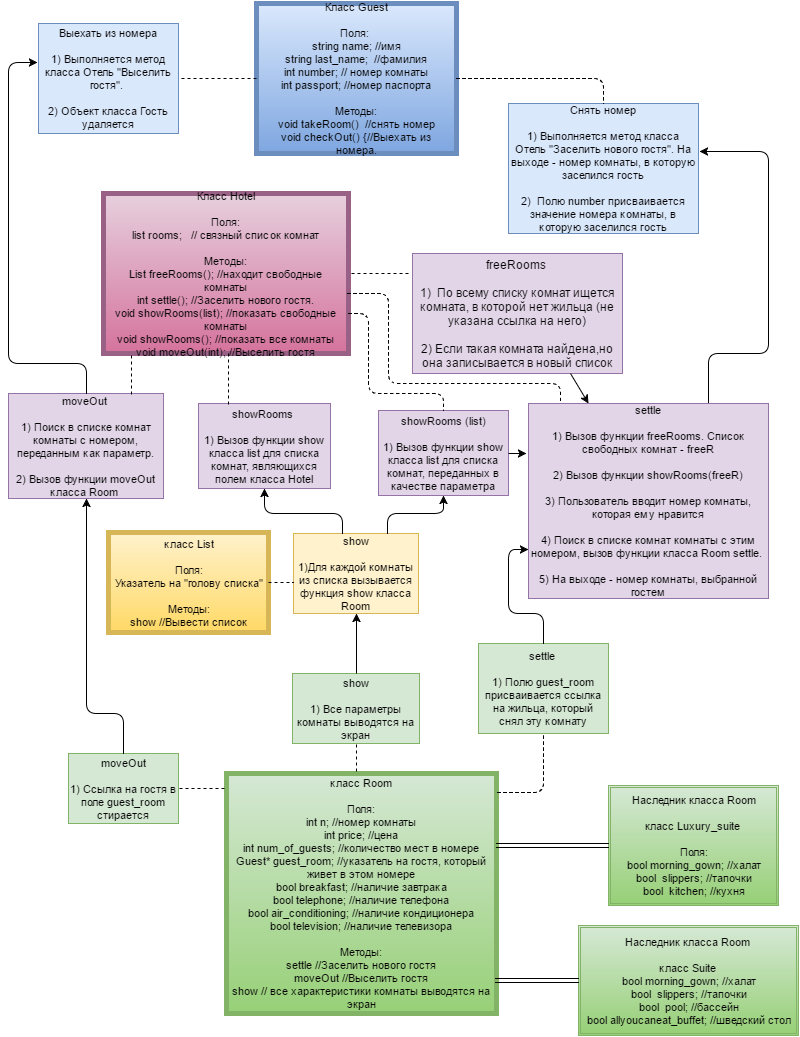

The diagram above was exported from draw.io. Its source (the exported page's mxGraphModel, read from the mxfile embedded in the PNG):
<mxGraphModel dx="876" dy="487" grid="1" gridSize="10" guides="1" tooltips="1" connect="1" arrows="1" fold="1" page="1" pageScale="1" pageWidth="826" pageHeight="1169" background="#ffffff" math="0" shadow="0">
  <root>
    <mxCell id="0" />
    <mxCell id="1" parent="0" />
    <mxCell id="2" value="Класс Guest&lt;div&gt;&lt;br&gt;&lt;/div&gt;&lt;div&gt;Поля:&amp;nbsp;&lt;/div&gt;&lt;div&gt;&lt;div&gt;string name; //имя&lt;/div&gt;&lt;div&gt;string last_name; &amp;nbsp;//фамилия&lt;/div&gt;&lt;div&gt;int number; // номер комнаты&lt;/div&gt;&lt;div&gt;int passport; //номер паспорта&lt;/div&gt;&lt;/div&gt;&lt;div&gt;&lt;br&gt;&lt;/div&gt;&lt;div&gt;Методы:&lt;/div&gt;&lt;div&gt;void takeRoom() &amp;nbsp;//снять номер&lt;/div&gt;&lt;div&gt;void checkOut() {//Выехать из номера.&lt;br&gt;&lt;/div&gt;" style="whiteSpace=wrap;html=1;fontFamily=Helvetica;fontSize=11;fillColor=#dae8fc;strokeColor=#6c8ebf;gradientColor=#7ea6e0;strokeWidth=5;" vertex="1" parent="1">
      <mxGeometry x="258" y="90" width="200" height="150" as="geometry" />
    </mxCell>
    <mxCell id="4" value="Снять номер&lt;div&gt;&lt;br&gt;&lt;/div&gt;&lt;div&gt;1) Выполняется метод класса Отель &quot;Заселить нового гостя&quot;. На выходе - номер комнаты, в которую заселился гость&lt;/div&gt;&lt;div&gt;&lt;br&gt;&lt;/div&gt;&lt;div&gt;2) &amp;nbsp;Полю number присваивается значение номера комнаты, в которую заселился гость&lt;/div&gt;" style="whiteSpace=wrap;html=1;fontFamily=Helvetica;fontSize=11;fillColor=#dae8fc;strokeColor=#6c8ebf;" vertex="1" parent="1">
      <mxGeometry x="510" y="190" width="190" height="130" as="geometry" />
    </mxCell>
    <mxCell id="6" value="Выехать из номера&lt;div&gt;&lt;br&gt;&lt;/div&gt;&lt;div&gt;1) Выполняется метод класса Отель &quot;Выселить гостя&quot;.&amp;nbsp;&lt;br&gt;&lt;/div&gt;&lt;div&gt;&lt;br&gt;&lt;/div&gt;&lt;div&gt;2) Объект класса Гость удаляется&lt;/div&gt;" style="whiteSpace=wrap;html=1;fontFamily=Helvetica;fontSize=11;fillColor=#dae8fc;strokeColor=#6c8ebf;" vertex="1" parent="1">
      <mxGeometry x="40" y="110" width="140" height="110" as="geometry" />
    </mxCell>
    <mxCell id="7" value="Класс Hotel&lt;div&gt;&lt;br&gt;&lt;/div&gt;&lt;div&gt;Поля:&lt;/div&gt;&lt;div&gt;&lt;div&gt;list rooms; &amp;nbsp; // связный список комнат&lt;/div&gt;&lt;div&gt;&lt;br&gt;&lt;/div&gt;&lt;div&gt;Методы:&lt;/div&gt;&lt;div&gt;List freeRooms(); //находит свободные комнаты&lt;br&gt;&lt;/div&gt;&lt;div&gt;int settle(); //Заселить нового гостя.&lt;br&gt;&lt;/div&gt;&lt;div&gt;void showRooms(list); //показать свободные комнаты&lt;/div&gt;&lt;div&gt;&lt;span&gt;void showRooms(); //показать все комнаты&lt;/span&gt;&lt;/div&gt;&lt;div&gt;void moveOut(int); //Выселить гостя&lt;/div&gt;&lt;/div&gt;" style="whiteSpace=wrap;html=1;fontFamily=Helvetica;fontSize=11;fillColor=#e6d0de;strokeColor=#996185;gradientColor=#d5739d;strokeWidth=5;" vertex="1" parent="1">
      <mxGeometry x="105" y="280" width="245" height="160" as="geometry" />
    </mxCell>
    <mxCell id="10" value="" style="endArrow=classic;html=1;fontFamily=Helvetica;fontSize=11;exitX=0.75;exitY=0;entryX=1.005;entryY=0.369;entryPerimeter=0;" edge="1" parent="1" source="15" target="4">
      <mxGeometry width="50" height="50" relative="1" as="geometry">
        <mxPoint x="10" y="120" as="sourcePoint" />
        <mxPoint x="720" y="280" as="targetPoint" />
        <Array as="points">
          <mxPoint x="710" y="440" />
          <mxPoint x="770" y="440" />
          <mxPoint x="770" y="238" />
        </Array>
      </mxGeometry>
    </mxCell>
    <mxCell id="12" value="freeRooms&amp;nbsp;&lt;div&gt;&lt;br&gt;&lt;/div&gt;&lt;div&gt;1) &amp;nbsp;По всему списку комнат ищется комната, в которой нет жильца (не указана ссылка на него)&lt;/div&gt;&lt;div&gt;&lt;br&gt;&lt;/div&gt;&lt;div&gt;2) Если такая комната найдена,но она записывается в новый список&lt;/div&gt;" style="whiteSpace=wrap;html=1;fillColor=#e1d5e7;strokeColor=#9673a6;" vertex="1" parent="1">
      <mxGeometry x="414" y="340" width="210" height="120" as="geometry" />
    </mxCell>
    <mxCell id="13" value="showRooms&amp;nbsp;&lt;div&gt;&lt;br&gt;&lt;/div&gt;&lt;div&gt;1) Вызов функции show класса list для списка комнат, являющихся полем класса Hotel&lt;/div&gt;" style="whiteSpace=wrap;html=1;fontFamily=Helvetica;fontSize=11;fillColor=#e1d5e7;strokeColor=#9673a6;" vertex="1" parent="1">
      <mxGeometry x="200" y="490" width="132" height="85" as="geometry" />
    </mxCell>
    <mxCell id="14" value="moveOut&amp;nbsp;&lt;div&gt;&lt;br&gt;&lt;/div&gt;&lt;div&gt;1) Поиск в списке комнат комнаты с номером, переданным как параметр.&lt;/div&gt;&lt;div&gt;&lt;br&gt;&lt;/div&gt;&lt;div&gt;2) Вызов функции moveOut класса Room&amp;nbsp;&lt;/div&gt;" style="whiteSpace=wrap;html=1;fontFamily=Helvetica;fontSize=11;fillColor=#e1d5e7;strokeColor=#9673a6;" vertex="1" parent="1">
      <mxGeometry x="10" y="480" width="155" height="105" as="geometry" />
    </mxCell>
    <mxCell id="15" value="settle&lt;div&gt;&lt;br&gt;&lt;/div&gt;&lt;div&gt;1) Вызов функции freeRooms. Список свободных комнат - freeR&lt;/div&gt;&lt;div&gt;&lt;br&gt;&lt;/div&gt;&lt;div&gt;2) Вызов функции showRooms(freeR)&lt;/div&gt;&lt;div&gt;&lt;br&gt;&lt;/div&gt;&lt;div&gt;3) Пользователь вводит номер комнаты, которая ему нравится&lt;/div&gt;&lt;div&gt;&lt;br&gt;&lt;/div&gt;&lt;div&gt;4) Поиск в списке комнат комнаты с этим номером, вызов функции класса Room&amp;nbsp;settle.&amp;nbsp;&lt;/div&gt;&lt;div&gt;&lt;br&gt;&lt;/div&gt;&lt;div&gt;5) На выходе - номер комнаты, выбранной гостем&lt;/div&gt;" style="whiteSpace=wrap;html=1;fontFamily=Helvetica;fontSize=11;fillColor=#e1d5e7;strokeColor=#9673a6;" vertex="1" parent="1">
      <mxGeometry x="530" y="490" width="240" height="195" as="geometry" />
    </mxCell>
    <mxCell id="17" value="showRooms (list)&lt;div&gt;&lt;br&gt;&lt;/div&gt;&lt;div&gt;1) Вызов функции show класса list для списка комнат, переданных в качестве параметра&lt;/div&gt;" style="whiteSpace=wrap;html=1;fontFamily=Helvetica;fontSize=11;fillColor=#e1d5e7;strokeColor=#9673a6;" vertex="1" parent="1">
      <mxGeometry x="380" y="497" width="130" height="85" as="geometry" />
    </mxCell>
    <mxCell id="19" value="" style="endArrow=classic;html=1;fontFamily=Helvetica;fontSize=11;exitX=0.75;exitY=1;entryX=0.25;entryY=0;" edge="1" parent="1" source="12" target="15">
      <mxGeometry width="50" height="50" relative="1" as="geometry">
        <mxPoint x="10" y="370" as="sourcePoint" />
        <mxPoint x="60" y="320" as="targetPoint" />
      </mxGeometry>
    </mxCell>
    <mxCell id="23" value="" style="endArrow=classic;html=1;fontFamily=Helvetica;fontSize=11;exitX=1;exitY=0.5;" edge="1" parent="1" source="17">
      <mxGeometry width="50" height="50" relative="1" as="geometry">
        <mxPoint x="90" y="490" as="sourcePoint" />
        <mxPoint x="528" y="540" as="targetPoint" />
      </mxGeometry>
    </mxCell>
    <mxCell id="24" value="класс Room&lt;div&gt;&lt;br&gt;&lt;/div&gt;&lt;div&gt;Поля:&lt;/div&gt;&lt;div&gt;int n; //номер комнаты&lt;/div&gt;&lt;div&gt;int price; //цена&lt;/div&gt;&lt;div&gt;int num_of_guests; //количество мест в номере&lt;/div&gt;&lt;div&gt;Guest* guest_room; //указатель на гостя, который живет в этом номере&lt;/div&gt;&lt;div&gt;bool breakfast; //наличие завтрака&lt;/div&gt;&lt;div&gt;bool telephone; //наличие телефона&lt;/div&gt;&lt;div&gt;bool air_conditioning; //наличие кондиционера&lt;/div&gt;&lt;div&gt;&lt;span&gt;bool television; //наличие телевизора&lt;/span&gt;&lt;/div&gt;&lt;div&gt;&lt;span&gt;&lt;br&gt;&lt;/span&gt;&lt;/div&gt;&lt;div&gt;Методы:&lt;/div&gt;&lt;div&gt;settle //Заселить нового гостя&lt;/div&gt;&lt;div&gt;moveOut //Выселить гостя&lt;/div&gt;&lt;div&gt;show // все характеристики комнаты выводятся на экран&lt;/div&gt;" style="whiteSpace=wrap;html=1;fontFamily=Helvetica;fontSize=11;fillColor=#d5e8d4;strokeColor=#82b366;gradientColor=#97d077;strokeWidth=5;" vertex="1" parent="1">
      <mxGeometry x="228" y="860" width="270" height="240" as="geometry" />
    </mxCell>
    <mxCell id="25" value="settle&amp;nbsp;&lt;div&gt;&lt;br&gt;&lt;/div&gt;&lt;div&gt;1) Полю guest_room присваивается ссылка на жильца, который снял эту комнату&lt;/div&gt;" style="whiteSpace=wrap;html=1;fontFamily=Helvetica;fontSize=11;fillColor=#d5e8d4;strokeColor=#82b366;" vertex="1" parent="1">
      <mxGeometry x="480" y="730" width="130" height="90" as="geometry" />
    </mxCell>
    <mxCell id="26" value="moveOut&lt;div&gt;&lt;br&gt;&lt;/div&gt;&lt;div&gt;1) Ссылка на гостя в поле guest_room стирается&lt;/div&gt;" style="whiteSpace=wrap;html=1;fontFamily=Helvetica;fontSize=11;fillColor=#d5e8d4;strokeColor=#82b366;" vertex="1" parent="1">
      <mxGeometry x="70" y="840" width="110" height="70" as="geometry" />
    </mxCell>
    <mxCell id="27" value="" style="endArrow=classic;html=1;fontFamily=Helvetica;fontSize=11;exitX=0.5;exitY=0;entryX=0.5;entryY=1;" edge="1" parent="1" source="26" target="14">
      <mxGeometry width="50" height="50" relative="1" as="geometry">
        <mxPoint x="420" y="650" as="sourcePoint" />
        <mxPoint x="60" y="480" as="targetPoint" />
        <Array as="points">
          <mxPoint x="125" y="800" />
          <mxPoint x="88" y="800" />
          <mxPoint x="88" y="640" />
        </Array>
      </mxGeometry>
    </mxCell>
    <mxCell id="28" value="" style="endArrow=classic;html=1;fontFamily=Helvetica;fontSize=11;exitX=0.5;exitY=0;entryX=-0.007;entryY=0.355;entryPerimeter=0;" edge="1" parent="1" source="14" target="6">
      <mxGeometry width="50" height="50" relative="1" as="geometry">
        <mxPoint x="10" y="180" as="sourcePoint" />
        <mxPoint x="60" y="130" as="targetPoint" />
        <Array as="points">
          <mxPoint x="88" y="450" />
          <mxPoint x="10" y="450" />
          <mxPoint x="10" y="149" />
        </Array>
      </mxGeometry>
    </mxCell>
    <mxCell id="29" value="" style="endArrow=classic;html=1;fontFamily=Helvetica;fontSize=11;entryX=0;entryY=0.75;exitX=0.5;exitY=0;" edge="1" parent="1" source="25" target="15">
      <mxGeometry width="50" height="50" relative="1" as="geometry">
        <mxPoint x="650" y="720" as="sourcePoint" />
        <mxPoint x="60" y="440" as="targetPoint" />
        <Array as="points">
          <mxPoint x="545" y="700" />
          <mxPoint x="510" y="700" />
          <mxPoint x="510" y="636" />
        </Array>
      </mxGeometry>
    </mxCell>
    <mxCell id="31" value="класс List&lt;div&gt;&lt;br&gt;&lt;/div&gt;&lt;div&gt;Поля:&lt;/div&gt;&lt;div&gt;Указатель на &quot;голову списка&quot;&lt;/div&gt;&lt;div&gt;&lt;br&gt;&lt;/div&gt;&lt;div&gt;Методы:&lt;/div&gt;&lt;div&gt;show //Вывести список&lt;/div&gt;" style="whiteSpace=wrap;html=1;fontFamily=Helvetica;fontSize=11;fillColor=#fff2cc;strokeColor=#d6b656;gradientColor=#ffd966;strokeWidth=5;" vertex="1" parent="1">
      <mxGeometry x="110" y="619" width="160" height="100" as="geometry" />
    </mxCell>
    <mxCell id="32" value="show&lt;div&gt;&lt;br&gt;&lt;/div&gt;&lt;div&gt;1)Для каждой комнаты из списка вызывается функция show класса Room&lt;/div&gt;" style="whiteSpace=wrap;html=1;fontFamily=Helvetica;fontSize=11;fillColor=#fff2cc;strokeColor=#d6b656;" vertex="1" parent="1">
      <mxGeometry x="295" y="620" width="125" height="80" as="geometry" />
    </mxCell>
    <mxCell id="33" value="show&lt;div&gt;&lt;br&gt;&lt;/div&gt;&lt;div&gt;1) Все параметры комнаты выводятся на экран&lt;/div&gt;" style="whiteSpace=wrap;html=1;fontFamily=Helvetica;fontSize=11;fillColor=#d5e8d4;strokeColor=#82b366;" vertex="1" parent="1">
      <mxGeometry x="294" y="760" width="127" height="70" as="geometry" />
    </mxCell>
    <mxCell id="34" value="" style="endArrow=classic;html=1;fontFamily=Helvetica;fontSize=11;exitX=0.75;exitY=0;entryX=0.5;entryY=1;" edge="1" parent="1" source="32" target="17">
      <mxGeometry width="50" height="50" relative="1" as="geometry">
        <mxPoint x="10" y="440" as="sourcePoint" />
        <mxPoint x="60" y="390" as="targetPoint" />
        <Array as="points">
          <mxPoint x="389" y="600" />
          <mxPoint x="445" y="600" />
        </Array>
      </mxGeometry>
    </mxCell>
    <mxCell id="35" value="" style="endArrow=classic;html=1;fontFamily=Helvetica;fontSize=11;exitX=0.392;exitY=0;exitPerimeter=0;entryX=0.5;entryY=1;" edge="1" parent="1" source="32" target="13">
      <mxGeometry width="50" height="50" relative="1" as="geometry">
        <mxPoint x="10" y="440" as="sourcePoint" />
        <mxPoint x="60" y="390" as="targetPoint" />
        <Array as="points">
          <mxPoint x="344" y="600" />
          <mxPoint x="266" y="600" />
        </Array>
      </mxGeometry>
    </mxCell>
    <mxCell id="36" value="" style="endArrow=classic;html=1;fontFamily=Helvetica;fontSize=11;exitX=0.5;exitY=0;entryX=0.5;entryY=1;" edge="1" parent="1" source="33" target="32">
      <mxGeometry width="50" height="50" relative="1" as="geometry">
        <mxPoint x="10" y="510" as="sourcePoint" />
        <mxPoint x="60" y="460" as="targetPoint" />
      </mxGeometry>
    </mxCell>
    <mxCell id="37" value="Наследник класса Room&lt;div&gt;&lt;br&gt;&lt;/div&gt;&lt;div&gt;&lt;div&gt;класс Luxury_suite&amp;nbsp;&lt;/div&gt;&lt;div&gt;&lt;br&gt;&lt;/div&gt;&lt;div&gt;Поля:&lt;/div&gt;&lt;div&gt;bool morning_gown; //халат&lt;/div&gt;&lt;div&gt;bool &amp;nbsp;slippers; //тапочки&lt;/div&gt;&lt;div&gt;bool &amp;nbsp;kitchen; //кухня&lt;/div&gt;&lt;/div&gt;" style="shape=ext;double=1;whiteSpace=wrap;html=1;fontFamily=Helvetica;fontSize=11;fillColor=#d5e8d4;strokeColor=#82b366;gradientColor=#97d077;" vertex="1" parent="1">
      <mxGeometry x="610" y="872" width="170" height="120" as="geometry" />
    </mxCell>
    <mxCell id="38" value="Наследник класса Room&amp;nbsp;&lt;div&gt;&lt;br&gt;&lt;/div&gt;&lt;div&gt;&lt;div&gt;класс Suite&amp;nbsp;&lt;/div&gt;&lt;div&gt;bool morning_gown; //халат&lt;/div&gt;&lt;div&gt;bool &amp;nbsp;slippers; //тапочки&lt;/div&gt;&lt;div&gt;bool &amp;nbsp;pool; //бассейн&lt;/div&gt;&lt;div&gt;bool allyoucaneat_buffet; //шведский стол&lt;/div&gt;&lt;/div&gt;" style="shape=ext;double=1;whiteSpace=wrap;html=1;fontFamily=Helvetica;fontSize=11;fillColor=#d5e8d4;strokeColor=#82b366;gradientColor=#97d077;" vertex="1" parent="1">
      <mxGeometry x="580" y="1012" width="220" height="110" as="geometry" />
    </mxCell>
    <mxCell id="40" value="" style="shape=link;html=1;jettySize=auto;orthogonalLoop=1;fontFamily=Helvetica;fontSize=11;exitX=0;exitY=0.5;entryX=1;entryY=0.3;entryPerimeter=0;" edge="1" parent="1" source="37" target="24">
      <mxGeometry width="50" height="50" relative="1" as="geometry">
        <mxPoint x="10" y="830" as="sourcePoint" />
        <mxPoint x="60" y="780" as="targetPoint" />
      </mxGeometry>
    </mxCell>
    <mxCell id="41" value="" style="shape=link;html=1;jettySize=auto;orthogonalLoop=1;fontFamily=Helvetica;fontSize=11;exitX=0;exitY=0.5;entryX=0.996;entryY=0.863;entryPerimeter=0;" edge="1" parent="1" source="38" target="24">
      <mxGeometry width="50" height="50" relative="1" as="geometry">
        <mxPoint x="10" y="830" as="sourcePoint" />
        <mxPoint x="60" y="780" as="targetPoint" />
      </mxGeometry>
    </mxCell>
    <mxCell id="42" value="" style="endArrow=none;dashed=1;html=1;fontFamily=Helvetica;fontSize=11;entryX=1;entryY=0.5;" edge="1" parent="1" target="26">
      <mxGeometry width="50" height="50" relative="1" as="geometry">
        <mxPoint x="226" y="875" as="sourcePoint" />
        <mxPoint x="60" y="660" as="targetPoint" />
      </mxGeometry>
    </mxCell>
    <mxCell id="43" value="" style="endArrow=none;dashed=1;html=1;fontFamily=Helvetica;fontSize=11;entryX=0.5;entryY=1;" edge="1" parent="1">
      <mxGeometry width="50" height="50" relative="1" as="geometry">
        <mxPoint x="358" y="858" as="sourcePoint" />
        <mxPoint x="358" y="830" as="targetPoint" />
      </mxGeometry>
    </mxCell>
    <mxCell id="44" value="" style="endArrow=none;dashed=1;html=1;fontFamily=Helvetica;fontSize=11;exitX=1.004;exitY=0.079;exitPerimeter=0;entryX=0.5;entryY=1;" edge="1" parent="1" source="24" target="25">
      <mxGeometry width="50" height="50" relative="1" as="geometry">
        <mxPoint x="10" y="710" as="sourcePoint" />
        <mxPoint x="60" y="660" as="targetPoint" />
        <Array as="points">
          <mxPoint x="545" y="879" />
        </Array>
      </mxGeometry>
    </mxCell>
    <mxCell id="45" value="" style="endArrow=none;dashed=1;html=1;fontFamily=Helvetica;fontSize=11;exitX=1;exitY=0.5;entryX=0;entryY=0.613;entryPerimeter=0;" edge="1" parent="1" source="31" target="32">
      <mxGeometry width="50" height="50" relative="1" as="geometry">
        <mxPoint x="10" y="490" as="sourcePoint" />
        <mxPoint x="60" y="440" as="targetPoint" />
      </mxGeometry>
    </mxCell>
    <mxCell id="46" value="" style="endArrow=none;dashed=1;html=1;fontFamily=Helvetica;fontSize=11;entryX=1;entryY=0.5;" edge="1" parent="1" target="7">
      <mxGeometry width="50" height="50" relative="1" as="geometry">
        <mxPoint x="410" y="360" as="sourcePoint" />
        <mxPoint x="60" y="220" as="targetPoint" />
      </mxGeometry>
    </mxCell>
    <mxCell id="47" value="" style="endArrow=none;dashed=1;html=1;fontFamily=Helvetica;fontSize=11;exitX=0.996;exitY=0.625;exitPerimeter=0;entryX=0.133;entryY=-0.01;entryPerimeter=0;" edge="1" parent="1" source="7" target="15">
      <mxGeometry width="50" height="50" relative="1" as="geometry">
        <mxPoint x="10" y="270" as="sourcePoint" />
        <mxPoint x="60" y="220" as="targetPoint" />
        <Array as="points">
          <mxPoint x="390" y="380" />
          <mxPoint x="390" y="470" />
          <mxPoint x="562" y="470" />
        </Array>
      </mxGeometry>
    </mxCell>
    <mxCell id="48" value="" style="endArrow=none;dashed=1;html=1;fontFamily=Helvetica;fontSize=11;exitX=1;exitY=0.75;entryX=0.5;entryY=0;" edge="1" parent="1" source="7" target="17">
      <mxGeometry width="50" height="50" relative="1" as="geometry">
        <mxPoint x="10" y="270" as="sourcePoint" />
        <mxPoint x="60" y="220" as="targetPoint" />
        <Array as="points">
          <mxPoint x="370" y="400" />
          <mxPoint x="370" y="480" />
          <mxPoint x="445" y="480" />
        </Array>
      </mxGeometry>
    </mxCell>
    <mxCell id="49" value="" style="endArrow=none;dashed=1;html=1;fontFamily=Helvetica;fontSize=11;" edge="1" parent="1">
      <mxGeometry width="50" height="50" relative="1" as="geometry">
        <mxPoint x="230" y="440" as="sourcePoint" />
        <mxPoint x="230" y="491" as="targetPoint" />
      </mxGeometry>
    </mxCell>
    <mxCell id="50" value="" style="endArrow=none;dashed=1;html=1;fontFamily=Helvetica;fontSize=11;exitX=1;exitY=0.5;entryX=0.5;entryY=0;" edge="1" parent="1" source="2" target="4">
      <mxGeometry width="50" height="50" relative="1" as="geometry">
        <mxPoint x="10" y="60" as="sourcePoint" />
        <mxPoint x="60" y="10" as="targetPoint" />
        <Array as="points">
          <mxPoint x="605" y="165" />
        </Array>
      </mxGeometry>
    </mxCell>
    <mxCell id="51" value="" style="endArrow=none;dashed=1;html=1;fontFamily=Helvetica;fontSize=11;exitX=0;exitY=0.5;" edge="1" parent="1" source="2" target="6">
      <mxGeometry width="50" height="50" relative="1" as="geometry">
        <mxPoint x="10" y="60" as="sourcePoint" />
        <mxPoint x="60" y="10" as="targetPoint" />
      </mxGeometry>
    </mxCell>
    <mxCell id="53" value="" style="endArrow=none;dashed=1;html=1;fontFamily=Helvetica;fontSize=11;entryX=0.794;entryY=0.019;entryPerimeter=0;" edge="1" parent="1" target="14">
      <mxGeometry width="50" height="50" relative="1" as="geometry">
        <mxPoint x="133" y="442" as="sourcePoint" />
        <mxPoint x="60" y="170" as="targetPoint" />
      </mxGeometry>
    </mxCell>
  </root>
</mxGraphModel>